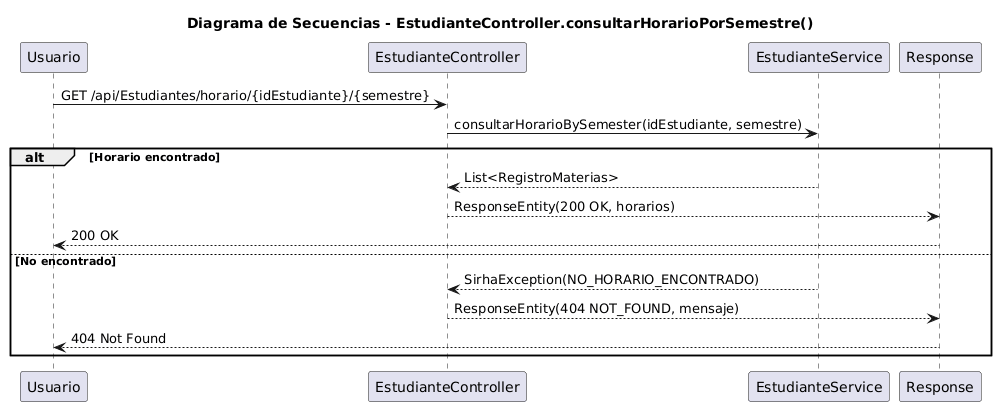

The diagram above was rendered by PlantUML. Its source (embedded in the PNG):
@startuml
title Diagrama de Secuencias - EstudianteController.consultarHorarioPorSemestre()

participant "Usuario" as U
participant "EstudianteController" as EC
participant "EstudianteService" as ES
participant "Response" as R

U -> EC : GET /api/Estudiantes/horario/{idEstudiante}/{semestre}
EC -> ES : consultarHorarioBySemester(idEstudiante, semestre)

alt Horario encontrado
    ES --> EC : List<RegistroMaterias>
    EC --> R : ResponseEntity(200 OK, horarios)
    R --> U : 200 OK
else No encontrado
    ES --> EC : SirhaException(NO_HORARIO_ENCONTRADO)
    EC --> R : ResponseEntity(404 NOT_FOUND, mensaje)
    R --> U : 404 Not Found
end
@enduml